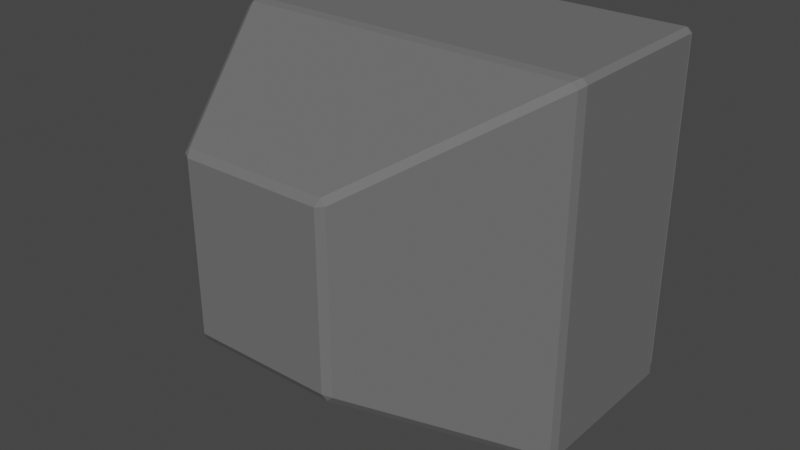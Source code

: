 # Source: CRT.blend  (saved by Blender 2.83.19; exported with 4.5.12 LTS)
import bpy
from mathutils import Matrix  # noqa: F401  (used for matrix-valued properties, if any)

bpy.ops.wm.read_factory_settings(use_empty=True)
scene = bpy.context.scene
scene.name = 'Scene'

# ---- collections
col_collection = bpy.data.collections.new('Collection'); scene.collection.children.link(col_collection)

# ---- materials (node trees are filled in below, after node groups)
mat_material = bpy.data.materials.new('Material')
mat_material.alpha_threshold = 0.0
mat_material.use_transparent_shadow = False
mat_material.line_color = (0.0, 0.0, 0.0, 1.0)
mat_glass = bpy.data.materials.new('Glass')
mat_glass.use_transparent_shadow = False
mat_glass.diffuse_color = (0.02365, 0.02365, 0.02365, 1.0)
mat_glass.roughness = 0.1303
mat_glass.specular_intensity = 0.4
mat_chassis = bpy.data.materials.new('Chassis')
mat_chassis.use_transparent_shadow = False
mat_chassis.diffuse_color = (0.1523, 0.1523, 0.1523, 1.0)
mat_chassis.roughness = 1.0

# ---- material node trees
mat_material.use_nodes = True; mat_material.node_tree.nodes.clear()
_N = mat_material.node_tree.nodes; _L = mat_material.node_tree.links
n0 = _N.new('ShaderNodeOutputMaterial'); n0.name = 'Material Output'; n0.location = (300, 300)
n1 = _N.new('ShaderNodeBsdfPrincipled'); n1.name = 'Principled BSDF'; n1.location = (10, 300)
n1.distribution = 'GGX'
n1.subsurface_method = 'BURLEY'
n1.inputs[2].default_value = 0.4
n1.inputs[3].default_value = 1.45
n1.inputs[27].default_value = (0.0, 0.0, 0.0, 1.0)
n1.inputs[28].default_value = 1.0
_L.new(n1.outputs[0], n0.inputs[0])
n0.is_active_output = True

# ---- world
world_world = bpy.data.worlds.new('World'); scene.world = world_world
world_world.use_nodes = True; world_world.node_tree.nodes.clear()
_N = world_world.node_tree.nodes; _L = world_world.node_tree.links
n0 = _N.new('ShaderNodeOutputWorld'); n0.name = 'World Output'; n0.location = (300, 300)
n1 = _N.new('ShaderNodeBackground'); n1.name = 'Background'; n1.location = (10, 300)
n1.inputs[0].default_value = (0.05088, 0.05088, 0.05088, 1.0)
_L.new(n1.outputs[0], n0.inputs[0])
n0.is_active_output = True
world_world.color = (0.05088, 0.05088, 0.05088)
world_world.use_sun_shadow = False
world_world.sun_shadow_jitter_overblur = 0.0

# ---- meshes
me_cube = bpy.data.meshes.new('Cube')
me_cube.from_pydata([(0.3214, -0.8784, -0.4243), (-0.3214, -0.8784, -0.4243), (0.8081, 0.906, 0.8081), (0.8181, 0.9292, 0.8181), (0.8287, 0.9305, 0.8287), (0.8384, 0.9324, 0.8384), (0.8081, 0.906, -0.5615), (-0.7652, -0.1297, -0.9196), (0.8181, 0.9291, -0.5729), (0.8286, 0.9304, -0.5877), (0.838, 0.9322, -0.6036), (-0.8081, 0.906, 0.8081), (-0.8384, 0.9324, 0.8384), (-0.8287, 0.9305, 0.8287), (-0.8181, 0.9292, 0.8181), (0.7652, -0.1297, -0.9196), (-0.8081, 0.906, -0.5615), (-0.838, 0.9322, -0.6036), (-0.8286, 0.9304, -0.5877), (-0.8181, 0.9291, -0.5729), (0.976, 0.9973, -0.984), (0.9851, 0.9937, -0.9229), (-0.976, 0.9973, -0.984), (-0.9851, 0.9937, -0.9229), (0.9851, 0.9937, 0.963), (0.963, 0.9937, 0.9851), (-0.9851, 0.9937, 0.963), (-0.963, 0.9937, 0.9851), (0.8605, 0.941, 0.8384), (0.8343, 0.9311, 0.8343), (0.8384, 0.941, 0.8605), (0.834, 0.9372, -0.6342), (0.8341, 0.931, -0.5954), (0.8599, 0.9408, -0.6148), (-0.8605, 0.941, 0.8384), (-0.8384, 0.941, 0.8605), (-0.8343, 0.9311, 0.8343), (-0.834, 0.9372, -0.6342), (-0.8599, 0.9408, -0.6148), (-0.8341, 0.931, -0.5954), (-0.2518, -0.7385, -0.3889), (0.2518, -0.7385, -0.3889), (0.5995, -0.1519, -0.7769), (-0.5995, -0.1519, -0.7769), (0.4261, -0.9784, 0.6053), (0.3956, -0.9763, 0.6353), (0.3842, -1.002, 0.5978), (-0.4261, -0.9784, 0.6053), (-0.3842, -1.002, 0.5978), (-0.3956, -0.9763, 0.6353), (-1.0, 0.01966, 0.9722), (-0.9859, -0.03202, 0.9618), (-0.9529, -0.03411, 0.9902), (-0.9722, 0.01966, 1.0), (0.9529, -0.03411, 0.9902), (0.9859, -0.03202, 0.9618), (1.0, 0.01966, 0.9722), (0.9722, 0.01966, 1.0), (0.9722, 0.956, -1.0), (0.9754, 0.9977, -0.9787), (1.0, 0.956, -0.9722), (-0.9722, 0.956, -1.0), (-1.0, 0.956, -0.9722), (-0.9754, 0.9977, -0.9787), (0.9722, 0.956, 1.0), (1.0, 0.956, 0.9722), (0.9757, 0.993, 0.9757), (-1.0, 0.956, 0.9722), (-0.9722, 0.956, 1.0), (-0.9757, 0.993, 0.9757), (-0.4262, -0.9762, -0.3277), (-0.3947, -0.9768, -0.3592), (-0.3842, -1.0, -0.3161), (0.4262, -0.9762, -0.3277), (0.3842, -1.0, -0.3161), (0.3947, -0.9768, -0.3592), (0.9553, -0.03128, -0.9847), (0.9722, 0.01966, -1.0), (1.0, 0.01966, -0.9722), (0.9858, -0.03201, -0.9522), (-1.0, 0.01966, -0.9722), (-0.9722, 0.01966, -1.0), (-0.9553, -0.03128, -0.9847), (-0.9858, -0.03201, -0.9522)], [], [(30, 35, 27, 25), (54, 52, 49, 45), (34, 38, 23, 26), (33, 28, 24, 21), (7, 15, 42, 43), (36, 29, 5, 12), (70, 47, 51, 83), (16, 11, 2, 6), (74, 46, 48, 72), (12, 17, 39, 36), (10, 17, 18, 9), (9, 18, 19, 8), (8, 19, 16, 6), (32, 39, 17, 10), (5, 10, 9, 4), (4, 9, 8, 3), (3, 8, 6, 2), (11, 16, 19, 14), (14, 19, 18, 13), (13, 18, 17, 12), (80, 50, 67, 62), (29, 32, 10, 5), (12, 5, 4, 13), (13, 4, 3, 14), (14, 3, 2, 11), (64, 68, 53, 57), (66, 59, 21, 24), (26, 23, 63, 69), (69, 66, 25, 27), (1, 0, 75, 71), (28, 29, 30), (31, 32, 33), (34, 35, 36), (37, 38, 39), (61, 58, 77, 81), (22, 63, 23), (24, 25, 66), (26, 69, 27), (31, 37, 39, 32), (28, 33, 32, 29), (38, 34, 36, 39), (35, 30, 29, 36), (20, 31, 33, 21), (30, 25, 24, 28), (34, 26, 27, 35), (23, 38, 37, 22), (37, 31, 20, 22), (59, 63, 22, 20), (60, 65, 56, 78), (20, 21, 59), (7, 1, 71, 82), (15, 7, 82, 76), (0, 15, 76, 75), (43, 42, 41, 40), (0, 1, 40, 41), (1, 7, 43, 40), (15, 0, 41, 42), (44, 45, 46), (47, 48, 49), (50, 51, 52, 53), (54, 55, 56, 57), (58, 59, 60), (61, 62, 63), (64, 65, 66), (67, 68, 69), (70, 71, 72), (73, 74, 75), (76, 77, 78, 79), (80, 81, 82, 83), (72, 48, 47, 70), (46, 74, 73, 44), (45, 49, 48, 46), (71, 75, 74, 72), (50, 80, 83, 51), (49, 52, 51, 47), (75, 76, 79, 73), (76, 82, 81, 77), (52, 54, 57, 53), (70, 83, 82, 71), (64, 57, 56, 65), (55, 79, 78, 56), (58, 61, 63, 59), (65, 60, 59, 66), (62, 67, 69, 63), (68, 64, 66, 69), (77, 58, 60, 78), (54, 45, 44, 55), (80, 62, 61, 81), (53, 68, 67, 50), (79, 55, 44, 73)])
me_cube.polygons.foreach_set('material_index', [2, 2, 2, 2, 2, 2, 2, 1, 2, 2, 2, 2, 2, 2, 2, 2, 2, 2, 2, 2, 2, 2, 2, 2, 2, 2, 2, 2, 2, 2, 2, 2, 2, 2, 2, 0, 0, 2, 2, 2, 2, 2, 2, 2, 2, 2, 2, 2, 2, 0, 2, 2, 2, 2, 2, 2, 2, 2, 2, 2, 2, 2, 2, 2, 2, 2, 2, 2, 2, 2, 2, 2, 2, 2, 2, 2, 2, 2, 2, 2, 2, 2, 2, 2, 2, 2, 2, 2, 2, 2])
_uv = me_cube.uv_layers.new(name='UVMap')
_uv.uv.foreach_set('vector', [0.6076, 0.4798, 0.6076, 0.2702, 0.6231, 0.2546, 0.6231, 0.4954, 0.6293, 0.6293, 0.8707, 0.6293, 0.8677, 0.7468, 0.6323, 0.7468, 0.6046, 0.2674, 0.3977, 0.2675, 0.3819, 0.2519, 0.6203, 0.2519, 0.3977, 0.4825, 0.6046, 0.4826, 0.6203, 0.4981, 0.3819, 0.4981, 0.1478, 0.6412, 0.3522, 0.6412, 0.3522, 0.6412, 0.1478, 0.6412, 0.6043, 0.2707, 0.6043, 0.4793, 0.6048, 0.4798, 0.6048, 0.2702, 0.3815, 0.002987, 0.6187, 0.002981, 0.621, 0.121, 0.3793, 0.121, 0.3995, 0.274, 0.6005, 0.274, 0.6005, 0.476, 0.3995, 0.476, 0.3822, 0.7584, 0.6178, 0.7584, 0.6178, 0.9916, 0.3822, 0.9916, 0.6048, 0.2702, 0.395, 0.2702, 0.3954, 0.2707, 0.6043, 0.2707, 0.395, 0.4798, 0.395, 0.2702, 0.3961, 0.2713, 0.3961, 0.4787, 0.3961, 0.4787, 0.3961, 0.2713, 0.3978, 0.2727, 0.3978, 0.4773, 0.3978, 0.4773, 0.3978, 0.2727, 0.3995, 0.274, 0.3995, 0.476, 0.3953, 0.4794, 0.3953, 0.2706, 0.395, 0.2702, 0.395, 0.4798, 0.6048, 0.4798, 0.395, 0.4798, 0.3961, 0.4787, 0.6037, 0.4788, 0.6037, 0.4788, 0.3961, 0.4787, 0.3978, 0.4773, 0.602, 0.4773, 0.602, 0.4773, 0.3978, 0.4773, 0.3995, 0.476, 0.6005, 0.476, 0.6005, 0.274, 0.3995, 0.274, 0.3978, 0.2727, 0.602, 0.2727, 0.602, 0.2727, 0.3978, 0.2727, 0.3961, 0.2713, 0.6037, 0.2712, 0.6037, 0.2712, 0.3961, 0.2713, 0.395, 0.2702, 0.6048, 0.2702, 0.3785, 0.1275, 0.6215, 0.1275, 0.6215, 0.2445, 0.3785, 0.2445, 0.6043, 0.4793, 0.3954, 0.4793, 0.395, 0.4798, 0.6048, 0.4798, 0.6048, 0.2702, 0.6048, 0.4798, 0.6037, 0.4788, 0.6037, 0.2712, 0.6037, 0.2712, 0.6037, 0.4788, 0.602, 0.4773, 0.602, 0.2727, 0.602, 0.2727, 0.602, 0.4773, 0.6005, 0.476, 0.6005, 0.274, 0.6285, 0.5055, 0.8715, 0.5055, 0.8715, 0.6225, 0.6285, 0.6225, 0.6219, 0.4965, 0.3734, 0.4959, 0.3819, 0.4981, 0.6203, 0.4981, 0.6203, 0.2519, 0.3819, 0.2519, 0.3734, 0.2541, 0.6219, 0.2535, 0.872, 0.4992, 0.628, 0.4992, 0.6296, 0.5, 0.8704, 0.5, 0.1617, 0.7348, 0.3383, 0.7348, 0.368, 0.7471, 0.132, 0.7471, 0.6046, 0.4826, 0.6043, 0.4793, 0.6076, 0.4798, 0.3936, 0.4792, 0.3954, 0.4793, 0.3977, 0.4825, 0.6046, 0.2674, 0.6076, 0.2702, 0.6043, 0.2707, 0.3936, 0.2708, 0.3977, 0.2675, 0.3953, 0.2706, 0.1285, 0.5055, 0.3715, 0.5055, 0.3715, 0.6225, 0.1285, 0.6225, 0.3758, 0.253, 0.3761, 0.2532, 0.3786, 0.2536, 0.6203, 0.4981, 0.6219, 0.4969, 0.6213, 0.4976, 0.6203, 0.2519, 0.6213, 0.2524, 0.6219, 0.2531, 0.3936, 0.4792, 0.3936, 0.2708, 0.3953, 0.2706, 0.3953, 0.4794, 0.6046, 0.4826, 0.3977, 0.4825, 0.3954, 0.4793, 0.6043, 0.4793, 0.3977, 0.2675, 0.6046, 0.2674, 0.6043, 0.2707, 0.3954, 0.2707, 0.6076, 0.2702, 0.6076, 0.4798, 0.6043, 0.4793, 0.6043, 0.2707, 0.3758, 0.497, 0.3936, 0.4792, 0.3977, 0.4825, 0.3819, 0.4981, 0.6076, 0.4798, 0.6231, 0.4954, 0.6203, 0.4981, 0.6046, 0.4826, 0.6046, 0.2674, 0.6203, 0.2519, 0.6231, 0.2546, 0.6076, 0.2702, 0.3819, 0.2519, 0.3977, 0.2675, 0.3936, 0.2708, 0.3758, 0.253, 0.3936, 0.2708, 0.3936, 0.4792, 0.3758, 0.497, 0.3758, 0.253, 0.3719, 0.4996, 0.1281, 0.4996, 0.128, 0.5, 0.372, 0.5, 0.3785, 0.5055, 0.6215, 0.5055, 0.6215, 0.6225, 0.3785, 0.6225, 0.3758, 0.497, 0.3786, 0.4964, 0.3761, 0.4968, 0.1478, 0.6412, 0.1617, 0.7348, 0.132, 0.7471, 0.1293, 0.6289, 0.3522, 0.6412, 0.1478, 0.6412, 0.1293, 0.6289, 0.3707, 0.6289, 0.3383, 0.7348, 0.3522, 0.6412, 0.3707, 0.6289, 0.368, 0.7471, 0.1478, 0.6412, 0.3522, 0.6412, 0.3383, 0.7348, 0.1617, 0.7348, 0.3383, 0.7348, 0.1617, 0.7348, 0.1617, 0.7348, 0.3383, 0.7348, 0.1617, 0.7348, 0.1478, 0.6412, 0.1478, 0.6412, 0.1617, 0.7348, 0.3522, 0.6412, 0.3383, 0.7348, 0.3383, 0.7348, 0.3522, 0.6412, 0.6187, 0.747, 0.625, 0.7483, 0.6178, 0.75, 0.6187, 0.002981, 0.6178, 0.0, 0.625, 0.001672, 0.6215, 0.1275, 0.6202, 0.124, 0.6238, 0.124, 0.625, 0.1275, 0.6293, 0.6293, 0.621, 0.629, 0.6215, 0.6225, 0.6285, 0.6225, 0.3715, 0.5055, 0.3719, 0.502, 0.375, 0.5055, 0.1285, 0.5055, 0.125, 0.5055, 0.1281, 0.502, 0.6285, 0.5055, 0.625, 0.5055, 0.628, 0.502, 0.6215, 0.2445, 0.625, 0.2445, 0.622, 0.248, 0.3815, 0.002987, 0.375, 0.001612, 0.3822, 0.0, 0.3815, 0.747, 0.3822, 0.75, 0.375, 0.7484, 0.3707, 0.6289, 0.3715, 0.6225, 0.3785, 0.6225, 0.3793, 0.629, 0.3785, 0.1275, 0.375, 0.1275, 0.3769, 0.124, 0.381, 0.124, 0.3822, 0.9916, 0.6178, 0.9916, 0.6198, 1.0, 0.3792, 1.0, 0.6178, 0.7584, 0.3822, 0.7584, 0.3815, 0.747, 0.6187, 0.747, 0.6323, 0.7468, 0.8677, 0.7468, 0.8666, 0.75, 0.6334, 0.75, 0.132, 0.7471, 0.368, 0.7471, 0.3666, 0.75, 0.1334, 0.75, 0.6215, 0.1275, 0.3785, 0.1275, 0.3793, 0.121, 0.621, 0.121, 0.8677, 0.7468, 0.8707, 0.6293, 0.875, 0.6299, 0.875, 0.7479, 0.368, 0.7471, 0.3707, 0.6289, 0.3793, 0.629, 0.3815, 0.747, 0.3707, 0.6289, 0.1293, 0.6289, 0.1285, 0.6225, 0.3715, 0.6225, 0.8707, 0.6293, 0.6293, 0.6293, 0.6285, 0.6225, 0.8715, 0.6225, 0.3815, 0.002987, 0.3793, 0.121, 0.375, 0.1198, 0.375, 0.001612, 0.6285, 0.5055, 0.6285, 0.6225, 0.6215, 0.6225, 0.6215, 0.5055, 0.621, 0.629, 0.3793, 0.629, 0.3785, 0.6225, 0.6215, 0.6225, 0.3715, 0.5055, 0.1285, 0.5055, 0.1281, 0.4996, 0.3719, 0.4996, 0.6215, 0.5055, 0.3785, 0.5055, 0.3734, 0.4959, 0.6219, 0.4965, 0.3785, 0.2445, 0.6215, 0.2445, 0.6219, 0.2535, 0.3734, 0.2541, 0.8715, 0.5055, 0.6285, 0.5055, 0.628, 0.4992, 0.872, 0.4992, 0.3715, 0.6225, 0.3715, 0.5055, 0.3785, 0.5055, 0.3785, 0.6225, 0.6293, 0.6293, 0.6323, 0.7468, 0.6187, 0.747, 0.621, 0.629, 0.3785, 0.1275, 0.3785, 0.2445, 0.375, 0.2445, 0.375, 0.1275, 0.8715, 0.6225, 0.8715, 0.5055, 0.875, 0.5055, 0.875, 0.6225, 0.3793, 0.629, 0.621, 0.629, 0.6187, 0.747, 0.3815, 0.747])
me_cube.materials.append(mat_material)
me_cube.materials.append(mat_glass)
me_cube.materials.append(mat_chassis)
me_cube.use_remesh_preserve_volume = False
me_cube.use_remesh_preserve_attributes = False
me_cube.use_mirror_vertex_groups = False
me_cube.update()
me_cylinder_001 = bpy.data.meshes.new('Cylinder.001')
me_cylinder_001.from_pydata([(0.0, 1.0, -1.0), (0.0, 1.0, 1.0), (0.1951, 0.9808, -1.0), (0.1951, 0.9808, 1.0), (0.3827, 0.9239, -1.0), (0.3827, 0.9239, 1.0), (0.5556, 0.8315, -1.0), (0.5556, 0.8315, 1.0), (0.7071, 0.7071, -1.0), (0.7071, 0.7071, 1.0), (0.8315, 0.5556, -1.0), (0.8315, 0.5556, 1.0), (0.9239, 0.3827, -1.0), (0.9239, 0.3827, 1.0), (0.9808, 0.1951, -1.0), (0.9808, 0.1951, 1.0), (1.0, 7.55e-08, -1.0), (1.0, 7.55e-08, 1.0), (0.9808, -0.1951, -1.0), (0.9808, -0.1951, 1.0), (0.9239, -0.3827, -1.0), (0.9239, -0.3827, 1.0), (0.8315, -0.5556, -1.0), (0.8315, -0.5556, 1.0), (0.7071, -0.7071, -1.0), (0.7071, -0.7071, 1.0), (0.5556, -0.8315, -1.0), (0.5556, -0.8315, 1.0), (0.3827, -0.9239, -1.0), (0.3827, -0.9239, 1.0), (0.1951, -0.9808, -1.0), (0.1951, -0.9808, 1.0), (-3.258e-07, -1.0, -1.0), (-3.258e-07, -1.0, 1.0), (-0.1951, -0.9808, -1.0), (-0.1951, -0.9808, 1.0), (-0.3827, -0.9239, -1.0), (-0.3827, -0.9239, 1.0), (-0.5556, -0.8315, -1.0), (-0.5556, -0.8315, 1.0), (-0.7071, -0.7071, -1.0), (-0.7071, -0.7071, 1.0), (-0.8315, -0.5556, -1.0), (-0.8315, -0.5556, 1.0), (-0.9239, -0.3827, -1.0), (-0.9239, -0.3827, 1.0), (-0.9808, -0.1951, -1.0), (-0.9808, -0.1951, 1.0), (-1.0, 9.656e-07, -1.0), (-1.0, 9.656e-07, 1.0), (-0.9808, 0.1951, -1.0), (-0.9808, 0.1951, 1.0), (-0.9239, 0.3827, -1.0), (-0.9239, 0.3827, 1.0), (-0.8315, 0.5556, -1.0), (-0.8315, 0.5556, 1.0), (-0.7071, 0.7071, -1.0), (-0.7071, 0.7071, 1.0), (-0.5556, 0.8315, -1.0), (-0.5556, 0.8315, 1.0), (-0.3827, 0.9239, -1.0), (-0.3827, 0.9239, 1.0), (-0.1951, 0.9808, -1.0), (-0.1951, 0.9808, 1.0)], [], [(0, 1, 3, 2), (2, 3, 5, 4), (4, 5, 7, 6), (6, 7, 9, 8), (8, 9, 11, 10), (10, 11, 13, 12), (12, 13, 15, 14), (14, 15, 17, 16), (16, 17, 19, 18), (18, 19, 21, 20), (20, 21, 23, 22), (22, 23, 25, 24), (24, 25, 27, 26), (26, 27, 29, 28), (28, 29, 31, 30), (30, 31, 33, 32), (32, 33, 35, 34), (34, 35, 37, 36), (36, 37, 39, 38), (38, 39, 41, 40), (40, 41, 43, 42), (42, 43, 45, 44), (44, 45, 47, 46), (46, 47, 49, 48), (48, 49, 51, 50), (50, 51, 53, 52), (52, 53, 55, 54), (54, 55, 57, 56), (56, 57, 59, 58), (58, 59, 61, 60), (3, 1, 63, 61, 59, 57, 55, 53, 51, 49, 47, 45, 43, 41, 39, 37, 35, 33, 31, 29, 27, 25, 23, 21, 19, 17, 15, 13, 11, 9, 7, 5), (60, 61, 63, 62), (62, 63, 1, 0), (0, 2, 4, 6, 8, 10, 12, 14, 16, 18, 20, 22, 24, 26, 28, 30, 32, 34, 36, 38, 40, 42, 44, 46, 48, 50, 52, 54, 56, 58, 60, 62)])
_uv = me_cylinder_001.uv_layers.new(name='UVMap')
_uv.uv.foreach_set('vector', [1.0, 0.5, 1.0, 1.0, 0.9688, 1.0, 0.9688, 0.5, 0.9688, 0.5, 0.9688, 1.0, 0.9375, 1.0, 0.9375, 0.5, 0.9375, 0.5, 0.9375, 1.0, 0.9062, 1.0, 0.9062, 0.5, 0.9062, 0.5, 0.9062, 1.0, 0.875, 1.0, 0.875, 0.5, 0.875, 0.5, 0.875, 1.0, 0.8438, 1.0, 0.8438, 0.5, 0.8438, 0.5, 0.8438, 1.0, 0.8125, 1.0, 0.8125, 0.5, 0.8125, 0.5, 0.8125, 1.0, 0.7812, 1.0, 0.7812, 0.5, 0.7812, 0.5, 0.7812, 1.0, 0.75, 1.0, 0.75, 0.5, 0.75, 0.5, 0.75, 1.0, 0.7188, 1.0, 0.7188, 0.5, 0.7188, 0.5, 0.7188, 1.0, 0.6875, 1.0, 0.6875, 0.5, 0.6875, 0.5, 0.6875, 1.0, 0.6562, 1.0, 0.6562, 0.5, 0.6562, 0.5, 0.6562, 1.0, 0.625, 1.0, 0.625, 0.5, 0.625, 0.5, 0.625, 1.0, 0.5938, 1.0, 0.5938, 0.5, 0.5938, 0.5, 0.5938, 1.0, 0.5625, 1.0, 0.5625, 0.5, 0.5625, 0.5, 0.5625, 1.0, 0.5312, 1.0, 0.5312, 0.5, 0.5312, 0.5, 0.5312, 1.0, 0.5, 1.0, 0.5, 0.5, 0.5, 0.5, 0.5, 1.0, 0.4688, 1.0, 0.4688, 0.5, 0.4688, 0.5, 0.4688, 1.0, 0.4375, 1.0, 0.4375, 0.5, 0.4375, 0.5, 0.4375, 1.0, 0.4062, 1.0, 0.4062, 0.5, 0.4062, 0.5, 0.4062, 1.0, 0.375, 1.0, 0.375, 0.5, 0.375, 0.5, 0.375, 1.0, 0.3438, 1.0, 0.3438, 0.5, 0.3438, 0.5, 0.3438, 1.0, 0.3125, 1.0, 0.3125, 0.5, 0.3125, 0.5, 0.3125, 1.0, 0.2812, 1.0, 0.2812, 0.5, 0.2812, 0.5, 0.2812, 1.0, 0.25, 1.0, 0.25, 0.5, 0.25, 0.5, 0.25, 1.0, 0.2188, 1.0, 0.2188, 0.5, 0.2188, 0.5, 0.2188, 1.0, 0.1875, 1.0, 0.1875, 0.5, 0.1875, 0.5, 0.1875, 1.0, 0.1562, 1.0, 0.1562, 0.5, 0.1562, 0.5, 0.1562, 1.0, 0.125, 1.0, 0.125, 0.5, 0.125, 0.5, 0.125, 1.0, 0.09375, 1.0, 0.09375, 0.5, 0.09375, 0.5, 0.09375, 1.0, 0.0625, 1.0, 0.0625, 0.5, 0.2968, 0.4854, 0.25, 0.49, 0.2032, 0.4854, 0.1582, 0.4717, 0.1167, 0.4496, 0.08029, 0.4197, 0.05045, 0.3833, 0.02827, 0.3418, 0.01461, 0.2968, 0.01, 0.25, 0.01461, 0.2032, 0.02827, 0.1582, 0.05045, 0.1167, 0.08029, 0.08029, 0.1167, 0.05045, 0.1582, 0.02827, 0.2032, 0.01461, 0.25, 0.01, 0.2968, 0.01461, 0.3418, 0.02827, 0.3833, 0.05045, 0.4197, 0.08029, 0.4496, 0.1167, 0.4717, 0.1582, 0.4854, 0.2032, 0.49, 0.25, 0.4854, 0.2968, 0.4717, 0.3418, 0.4496, 0.3833, 0.4197, 0.4197, 0.3833, 0.4496, 0.3418, 0.4717, 0.0625, 0.5, 0.0625, 1.0, 0.03125, 1.0, 0.03125, 0.5, 0.03125, 0.5, 0.03125, 1.0, 0.0, 1.0, 0.0, 0.5, 0.75, 0.49, 0.7968, 0.4854, 0.8418, 0.4717, 0.8833, 0.4496, 0.9197, 0.4197, 0.9496, 0.3833, 0.9717, 0.3418, 0.9854, 0.2968, 0.99, 0.25, 0.9854, 0.2032, 0.9717, 0.1582, 0.9496, 0.1167, 0.9197, 0.08029, 0.8833, 0.05045, 0.8418, 0.02827, 0.7968, 0.01461, 0.75, 0.01, 0.7032, 0.01461, 0.6582, 0.02827, 0.6167, 0.05045, 0.5803, 0.08029, 0.5504, 0.1167, 0.5283, 0.1582, 0.5146, 0.2032, 0.51, 0.25, 0.5146, 0.2968, 0.5283, 0.3418, 0.5504, 0.3833, 0.5803, 0.4197, 0.6167, 0.4496, 0.6582, 0.4717, 0.7032, 0.4854])
me_cylinder_001.use_remesh_fix_poles = True
me_cylinder_001.use_remesh_preserve_attributes = False
me_cylinder_001.use_mirror_vertex_groups = False
me_cylinder_001.update()
me_cylinder_002 = bpy.data.meshes.new('Cylinder.002')
me_cylinder_002.from_pydata([(0.0, 1.0, -1.0), (0.0, 1.0, 1.0), (0.1951, 0.9808, -1.0), (0.1951, 0.9808, 1.0), (0.3827, 0.9239, -1.0), (0.3827, 0.9239, 1.0), (0.5556, 0.8315, -1.0), (0.5556, 0.8315, 1.0), (0.7071, 0.7071, -1.0), (0.7071, 0.7071, 1.0), (0.8315, 0.5556, -1.0), (0.8315, 0.5556, 1.0), (0.9239, 0.3827, -1.0), (0.9239, 0.3827, 1.0), (0.9808, 0.1951, -1.0), (0.9808, 0.1951, 1.0), (1.0, 7.55e-08, -1.0), (1.0, 7.55e-08, 1.0), (0.9808, -0.1951, -1.0), (0.9808, -0.1951, 1.0), (0.9239, -0.3827, -1.0), (0.9239, -0.3827, 1.0), (0.8315, -0.5556, -1.0), (0.8315, -0.5556, 1.0), (0.7071, -0.7071, -1.0), (0.7071, -0.7071, 1.0), (0.5556, -0.8315, -1.0), (0.5556, -0.8315, 1.0), (0.3827, -0.9239, -1.0), (0.3827, -0.9239, 1.0), (0.1951, -0.9808, -1.0), (0.1951, -0.9808, 1.0), (-3.258e-07, -1.0, -1.0), (-3.258e-07, -1.0, 1.0), (-0.1951, -0.9808, -1.0), (-0.1951, -0.9808, 1.0), (-0.3827, -0.9239, -1.0), (-0.3827, -0.9239, 1.0), (-0.5556, -0.8315, -1.0), (-0.5556, -0.8315, 1.0), (-0.7071, -0.7071, -1.0), (-0.7071, -0.7071, 1.0), (-0.8315, -0.5556, -1.0), (-0.8315, -0.5556, 1.0), (-0.9239, -0.3827, -1.0), (-0.9239, -0.3827, 1.0), (-0.9808, -0.1951, -1.0), (-0.9808, -0.1951, 1.0), (-1.0, 9.656e-07, -1.0), (-1.0, 9.656e-07, 1.0), (-0.9808, 0.1951, -1.0), (-0.9808, 0.1951, 1.0), (-0.9239, 0.3827, -1.0), (-0.9239, 0.3827, 1.0), (-0.8315, 0.5556, -1.0), (-0.8315, 0.5556, 1.0), (-0.7071, 0.7071, -1.0), (-0.7071, 0.7071, 1.0), (-0.5556, 0.8315, -1.0), (-0.5556, 0.8315, 1.0), (-0.3827, 0.9239, -1.0), (-0.3827, 0.9239, 1.0), (-0.1951, 0.9808, -1.0), (-0.1951, 0.9808, 1.0)], [], [(0, 1, 3, 2), (2, 3, 5, 4), (4, 5, 7, 6), (6, 7, 9, 8), (8, 9, 11, 10), (10, 11, 13, 12), (12, 13, 15, 14), (14, 15, 17, 16), (16, 17, 19, 18), (18, 19, 21, 20), (20, 21, 23, 22), (22, 23, 25, 24), (24, 25, 27, 26), (26, 27, 29, 28), (28, 29, 31, 30), (30, 31, 33, 32), (32, 33, 35, 34), (34, 35, 37, 36), (36, 37, 39, 38), (38, 39, 41, 40), (40, 41, 43, 42), (42, 43, 45, 44), (44, 45, 47, 46), (46, 47, 49, 48), (48, 49, 51, 50), (50, 51, 53, 52), (52, 53, 55, 54), (54, 55, 57, 56), (56, 57, 59, 58), (58, 59, 61, 60), (3, 1, 63, 61, 59, 57, 55, 53, 51, 49, 47, 45, 43, 41, 39, 37, 35, 33, 31, 29, 27, 25, 23, 21, 19, 17, 15, 13, 11, 9, 7, 5), (60, 61, 63, 62), (62, 63, 1, 0), (0, 2, 4, 6, 8, 10, 12, 14, 16, 18, 20, 22, 24, 26, 28, 30, 32, 34, 36, 38, 40, 42, 44, 46, 48, 50, 52, 54, 56, 58, 60, 62)])
_uv = me_cylinder_002.uv_layers.new(name='UVMap')
_uv.uv.foreach_set('vector', [1.0, 0.5, 1.0, 1.0, 0.9688, 1.0, 0.9688, 0.5, 0.9688, 0.5, 0.9688, 1.0, 0.9375, 1.0, 0.9375, 0.5, 0.9375, 0.5, 0.9375, 1.0, 0.9062, 1.0, 0.9062, 0.5, 0.9062, 0.5, 0.9062, 1.0, 0.875, 1.0, 0.875, 0.5, 0.875, 0.5, 0.875, 1.0, 0.8438, 1.0, 0.8438, 0.5, 0.8438, 0.5, 0.8438, 1.0, 0.8125, 1.0, 0.8125, 0.5, 0.8125, 0.5, 0.8125, 1.0, 0.7812, 1.0, 0.7812, 0.5, 0.7812, 0.5, 0.7812, 1.0, 0.75, 1.0, 0.75, 0.5, 0.75, 0.5, 0.75, 1.0, 0.7188, 1.0, 0.7188, 0.5, 0.7188, 0.5, 0.7188, 1.0, 0.6875, 1.0, 0.6875, 0.5, 0.6875, 0.5, 0.6875, 1.0, 0.6562, 1.0, 0.6562, 0.5, 0.6562, 0.5, 0.6562, 1.0, 0.625, 1.0, 0.625, 0.5, 0.625, 0.5, 0.625, 1.0, 0.5938, 1.0, 0.5938, 0.5, 0.5938, 0.5, 0.5938, 1.0, 0.5625, 1.0, 0.5625, 0.5, 0.5625, 0.5, 0.5625, 1.0, 0.5312, 1.0, 0.5312, 0.5, 0.5312, 0.5, 0.5312, 1.0, 0.5, 1.0, 0.5, 0.5, 0.5, 0.5, 0.5, 1.0, 0.4688, 1.0, 0.4688, 0.5, 0.4688, 0.5, 0.4688, 1.0, 0.4375, 1.0, 0.4375, 0.5, 0.4375, 0.5, 0.4375, 1.0, 0.4062, 1.0, 0.4062, 0.5, 0.4062, 0.5, 0.4062, 1.0, 0.375, 1.0, 0.375, 0.5, 0.375, 0.5, 0.375, 1.0, 0.3438, 1.0, 0.3438, 0.5, 0.3438, 0.5, 0.3438, 1.0, 0.3125, 1.0, 0.3125, 0.5, 0.3125, 0.5, 0.3125, 1.0, 0.2812, 1.0, 0.2812, 0.5, 0.2812, 0.5, 0.2812, 1.0, 0.25, 1.0, 0.25, 0.5, 0.25, 0.5, 0.25, 1.0, 0.2188, 1.0, 0.2188, 0.5, 0.2188, 0.5, 0.2188, 1.0, 0.1875, 1.0, 0.1875, 0.5, 0.1875, 0.5, 0.1875, 1.0, 0.1562, 1.0, 0.1562, 0.5, 0.1562, 0.5, 0.1562, 1.0, 0.125, 1.0, 0.125, 0.5, 0.125, 0.5, 0.125, 1.0, 0.09375, 1.0, 0.09375, 0.5, 0.09375, 0.5, 0.09375, 1.0, 0.0625, 1.0, 0.0625, 0.5, 0.2968, 0.4854, 0.25, 0.49, 0.2032, 0.4854, 0.1582, 0.4717, 0.1167, 0.4496, 0.08029, 0.4197, 0.05045, 0.3833, 0.02827, 0.3418, 0.01461, 0.2968, 0.01, 0.25, 0.01461, 0.2032, 0.02827, 0.1582, 0.05045, 0.1167, 0.08029, 0.08029, 0.1167, 0.05045, 0.1582, 0.02827, 0.2032, 0.01461, 0.25, 0.01, 0.2968, 0.01461, 0.3418, 0.02827, 0.3833, 0.05045, 0.4197, 0.08029, 0.4496, 0.1167, 0.4717, 0.1582, 0.4854, 0.2032, 0.49, 0.25, 0.4854, 0.2968, 0.4717, 0.3418, 0.4496, 0.3833, 0.4197, 0.4197, 0.3833, 0.4496, 0.3418, 0.4717, 0.0625, 0.5, 0.0625, 1.0, 0.03125, 1.0, 0.03125, 0.5, 0.03125, 0.5, 0.03125, 1.0, 0.0, 1.0, 0.0, 0.5, 0.75, 0.49, 0.7968, 0.4854, 0.8418, 0.4717, 0.8833, 0.4496, 0.9197, 0.4197, 0.9496, 0.3833, 0.9717, 0.3418, 0.9854, 0.2968, 0.99, 0.25, 0.9854, 0.2032, 0.9717, 0.1582, 0.9496, 0.1167, 0.9197, 0.08029, 0.8833, 0.05045, 0.8418, 0.02827, 0.7968, 0.01461, 0.75, 0.01, 0.7032, 0.01461, 0.6582, 0.02827, 0.6167, 0.05045, 0.5803, 0.08029, 0.5504, 0.1167, 0.5283, 0.1582, 0.5146, 0.2032, 0.51, 0.25, 0.5146, 0.2968, 0.5283, 0.3418, 0.5504, 0.3833, 0.5803, 0.4197, 0.6167, 0.4496, 0.6582, 0.4717, 0.7032, 0.4854])
me_cylinder_002.use_remesh_fix_poles = True
me_cylinder_002.use_remesh_preserve_attributes = False
me_cylinder_002.use_mirror_vertex_groups = False
me_cylinder_002.update()
me_cylinder_003 = bpy.data.meshes.new('Cylinder.003')
me_cylinder_003.from_pydata([(0.0, 1.0, -1.0), (0.0, 1.0, 1.0), (0.1951, 0.9808, -1.0), (0.1951, 0.9808, 1.0), (0.3827, 0.9239, -1.0), (0.3827, 0.9239, 1.0), (0.5556, 0.8315, -1.0), (0.5556, 0.8315, 1.0), (0.7071, 0.7071, -1.0), (0.7071, 0.7071, 1.0), (0.8315, 0.5556, -1.0), (0.8315, 0.5556, 1.0), (0.9239, 0.3827, -1.0), (0.9239, 0.3827, 1.0), (0.9808, 0.1951, -1.0), (0.9808, 0.1951, 1.0), (1.0, 7.55e-08, -1.0), (1.0, 7.55e-08, 1.0), (0.9808, -0.1951, -1.0), (0.9808, -0.1951, 1.0), (0.9239, -0.3827, -1.0), (0.9239, -0.3827, 1.0), (0.8315, -0.5556, -1.0), (0.8315, -0.5556, 1.0), (0.7071, -0.7071, -1.0), (0.7071, -0.7071, 1.0), (0.5556, -0.8315, -1.0), (0.5556, -0.8315, 1.0), (0.3827, -0.9239, -1.0), (0.3827, -0.9239, 1.0), (0.1951, -0.9808, -1.0), (0.1951, -0.9808, 1.0), (-3.258e-07, -1.0, -1.0), (-3.258e-07, -1.0, 1.0), (-0.1951, -0.9808, -1.0), (-0.1951, -0.9808, 1.0), (-0.3827, -0.9239, -1.0), (-0.3827, -0.9239, 1.0), (-0.5556, -0.8315, -1.0), (-0.5556, -0.8315, 1.0), (-0.7071, -0.7071, -1.0), (-0.7071, -0.7071, 1.0), (-0.8315, -0.5556, -1.0), (-0.8315, -0.5556, 1.0), (-0.9239, -0.3827, -1.0), (-0.9239, -0.3827, 1.0), (-0.9808, -0.1951, -1.0), (-0.9808, -0.1951, 1.0), (-1.0, 9.656e-07, -1.0), (-1.0, 9.656e-07, 1.0), (-0.9808, 0.1951, -1.0), (-0.9808, 0.1951, 1.0), (-0.9239, 0.3827, -1.0), (-0.9239, 0.3827, 1.0), (-0.8315, 0.5556, -1.0), (-0.8315, 0.5556, 1.0), (-0.7071, 0.7071, -1.0), (-0.7071, 0.7071, 1.0), (-0.5556, 0.8315, -1.0), (-0.5556, 0.8315, 1.0), (-0.3827, 0.9239, -1.0), (-0.3827, 0.9239, 1.0), (-0.1951, 0.9808, -1.0), (-0.1951, 0.9808, 1.0)], [], [(0, 1, 3, 2), (2, 3, 5, 4), (4, 5, 7, 6), (6, 7, 9, 8), (8, 9, 11, 10), (10, 11, 13, 12), (12, 13, 15, 14), (14, 15, 17, 16), (16, 17, 19, 18), (18, 19, 21, 20), (20, 21, 23, 22), (22, 23, 25, 24), (24, 25, 27, 26), (26, 27, 29, 28), (28, 29, 31, 30), (30, 31, 33, 32), (32, 33, 35, 34), (34, 35, 37, 36), (36, 37, 39, 38), (38, 39, 41, 40), (40, 41, 43, 42), (42, 43, 45, 44), (44, 45, 47, 46), (46, 47, 49, 48), (48, 49, 51, 50), (50, 51, 53, 52), (52, 53, 55, 54), (54, 55, 57, 56), (56, 57, 59, 58), (58, 59, 61, 60), (3, 1, 63, 61, 59, 57, 55, 53, 51, 49, 47, 45, 43, 41, 39, 37, 35, 33, 31, 29, 27, 25, 23, 21, 19, 17, 15, 13, 11, 9, 7, 5), (60, 61, 63, 62), (62, 63, 1, 0), (0, 2, 4, 6, 8, 10, 12, 14, 16, 18, 20, 22, 24, 26, 28, 30, 32, 34, 36, 38, 40, 42, 44, 46, 48, 50, 52, 54, 56, 58, 60, 62)])
_uv = me_cylinder_003.uv_layers.new(name='UVMap')
_uv.uv.foreach_set('vector', [1.0, 0.5, 1.0, 1.0, 0.9688, 1.0, 0.9688, 0.5, 0.9688, 0.5, 0.9688, 1.0, 0.9375, 1.0, 0.9375, 0.5, 0.9375, 0.5, 0.9375, 1.0, 0.9062, 1.0, 0.9062, 0.5, 0.9062, 0.5, 0.9062, 1.0, 0.875, 1.0, 0.875, 0.5, 0.875, 0.5, 0.875, 1.0, 0.8438, 1.0, 0.8438, 0.5, 0.8438, 0.5, 0.8438, 1.0, 0.8125, 1.0, 0.8125, 0.5, 0.8125, 0.5, 0.8125, 1.0, 0.7812, 1.0, 0.7812, 0.5, 0.7812, 0.5, 0.7812, 1.0, 0.75, 1.0, 0.75, 0.5, 0.75, 0.5, 0.75, 1.0, 0.7188, 1.0, 0.7188, 0.5, 0.7188, 0.5, 0.7188, 1.0, 0.6875, 1.0, 0.6875, 0.5, 0.6875, 0.5, 0.6875, 1.0, 0.6562, 1.0, 0.6562, 0.5, 0.6562, 0.5, 0.6562, 1.0, 0.625, 1.0, 0.625, 0.5, 0.625, 0.5, 0.625, 1.0, 0.5938, 1.0, 0.5938, 0.5, 0.5938, 0.5, 0.5938, 1.0, 0.5625, 1.0, 0.5625, 0.5, 0.5625, 0.5, 0.5625, 1.0, 0.5312, 1.0, 0.5312, 0.5, 0.5312, 0.5, 0.5312, 1.0, 0.5, 1.0, 0.5, 0.5, 0.5, 0.5, 0.5, 1.0, 0.4688, 1.0, 0.4688, 0.5, 0.4688, 0.5, 0.4688, 1.0, 0.4375, 1.0, 0.4375, 0.5, 0.4375, 0.5, 0.4375, 1.0, 0.4062, 1.0, 0.4062, 0.5, 0.4062, 0.5, 0.4062, 1.0, 0.375, 1.0, 0.375, 0.5, 0.375, 0.5, 0.375, 1.0, 0.3438, 1.0, 0.3438, 0.5, 0.3438, 0.5, 0.3438, 1.0, 0.3125, 1.0, 0.3125, 0.5, 0.3125, 0.5, 0.3125, 1.0, 0.2812, 1.0, 0.2812, 0.5, 0.2812, 0.5, 0.2812, 1.0, 0.25, 1.0, 0.25, 0.5, 0.25, 0.5, 0.25, 1.0, 0.2188, 1.0, 0.2188, 0.5, 0.2188, 0.5, 0.2188, 1.0, 0.1875, 1.0, 0.1875, 0.5, 0.1875, 0.5, 0.1875, 1.0, 0.1562, 1.0, 0.1562, 0.5, 0.1562, 0.5, 0.1562, 1.0, 0.125, 1.0, 0.125, 0.5, 0.125, 0.5, 0.125, 1.0, 0.09375, 1.0, 0.09375, 0.5, 0.09375, 0.5, 0.09375, 1.0, 0.0625, 1.0, 0.0625, 0.5, 0.2968, 0.4854, 0.25, 0.49, 0.2032, 0.4854, 0.1582, 0.4717, 0.1167, 0.4496, 0.08029, 0.4197, 0.05045, 0.3833, 0.02827, 0.3418, 0.01461, 0.2968, 0.01, 0.25, 0.01461, 0.2032, 0.02827, 0.1582, 0.05045, 0.1167, 0.08029, 0.08029, 0.1167, 0.05045, 0.1582, 0.02827, 0.2032, 0.01461, 0.25, 0.01, 0.2968, 0.01461, 0.3418, 0.02827, 0.3833, 0.05045, 0.4197, 0.08029, 0.4496, 0.1167, 0.4717, 0.1582, 0.4854, 0.2032, 0.49, 0.25, 0.4854, 0.2968, 0.4717, 0.3418, 0.4496, 0.3833, 0.4197, 0.4197, 0.3833, 0.4496, 0.3418, 0.4717, 0.0625, 0.5, 0.0625, 1.0, 0.03125, 1.0, 0.03125, 0.5, 0.03125, 0.5, 0.03125, 1.0, 0.0, 1.0, 0.0, 0.5, 0.75, 0.49, 0.7968, 0.4854, 0.8418, 0.4717, 0.8833, 0.4496, 0.9197, 0.4197, 0.9496, 0.3833, 0.9717, 0.3418, 0.9854, 0.2968, 0.99, 0.25, 0.9854, 0.2032, 0.9717, 0.1582, 0.9496, 0.1167, 0.9197, 0.08029, 0.8833, 0.05045, 0.8418, 0.02827, 0.7968, 0.01461, 0.75, 0.01, 0.7032, 0.01461, 0.6582, 0.02827, 0.6167, 0.05045, 0.5803, 0.08029, 0.5504, 0.1167, 0.5283, 0.1582, 0.5146, 0.2032, 0.51, 0.25, 0.5146, 0.2968, 0.5283, 0.3418, 0.5504, 0.3833, 0.5803, 0.4197, 0.6167, 0.4496, 0.6582, 0.4717, 0.7032, 0.4854])
me_cylinder_003.use_remesh_fix_poles = True
me_cylinder_003.use_remesh_preserve_attributes = False
me_cylinder_003.use_mirror_vertex_groups = False
me_cylinder_003.update()
me_cylinder_004 = bpy.data.meshes.new('Cylinder.004')
me_cylinder_004.from_pydata([(0.0, 1.0, -1.0), (0.0, 1.0, 1.0), (0.1951, 0.9808, -1.0), (0.1951, 0.9808, 1.0), (0.3827, 0.9239, -1.0), (0.3827, 0.9239, 1.0), (0.5556, 0.8315, -1.0), (0.5556, 0.8315, 1.0), (0.7071, 0.7071, -1.0), (0.7071, 0.7071, 1.0), (0.8315, 0.5556, -1.0), (0.8315, 0.5556, 1.0), (0.9239, 0.3827, -1.0), (0.9239, 0.3827, 1.0), (0.9808, 0.1951, -1.0), (0.9808, 0.1951, 1.0), (1.0, 7.55e-08, -1.0), (1.0, 7.55e-08, 1.0), (0.9808, -0.1951, -1.0), (0.9808, -0.1951, 1.0), (0.9239, -0.3827, -1.0), (0.9239, -0.3827, 1.0), (0.8315, -0.5556, -1.0), (0.8315, -0.5556, 1.0), (0.7071, -0.7071, -1.0), (0.7071, -0.7071, 1.0), (0.5556, -0.8315, -1.0), (0.5556, -0.8315, 1.0), (0.3827, -0.9239, -1.0), (0.3827, -0.9239, 1.0), (0.1951, -0.9808, -1.0), (0.1951, -0.9808, 1.0), (-3.258e-07, -1.0, -1.0), (-3.258e-07, -1.0, 1.0), (-0.1951, -0.9808, -1.0), (-0.1951, -0.9808, 1.0), (-0.3827, -0.9239, -1.0), (-0.3827, -0.9239, 1.0), (-0.5556, -0.8315, -1.0), (-0.5556, -0.8315, 1.0), (-0.7071, -0.7071, -1.0), (-0.7071, -0.7071, 1.0), (-0.8315, -0.5556, -1.0), (-0.8315, -0.5556, 1.0), (-0.9239, -0.3827, -1.0), (-0.9239, -0.3827, 1.0), (-0.9808, -0.1951, -1.0), (-0.9808, -0.1951, 1.0), (-1.0, 9.656e-07, -1.0), (-1.0, 9.656e-07, 1.0), (-0.9808, 0.1951, -1.0), (-0.9808, 0.1951, 1.0), (-0.9239, 0.3827, -1.0), (-0.9239, 0.3827, 1.0), (-0.8315, 0.5556, -1.0), (-0.8315, 0.5556, 1.0), (-0.7071, 0.7071, -1.0), (-0.7071, 0.7071, 1.0), (-0.5556, 0.8315, -1.0), (-0.5556, 0.8315, 1.0), (-0.3827, 0.9239, -1.0), (-0.3827, 0.9239, 1.0), (-0.1951, 0.9808, -1.0), (-0.1951, 0.9808, 1.0)], [], [(0, 1, 3, 2), (2, 3, 5, 4), (4, 5, 7, 6), (6, 7, 9, 8), (8, 9, 11, 10), (10, 11, 13, 12), (12, 13, 15, 14), (14, 15, 17, 16), (16, 17, 19, 18), (18, 19, 21, 20), (20, 21, 23, 22), (22, 23, 25, 24), (24, 25, 27, 26), (26, 27, 29, 28), (28, 29, 31, 30), (30, 31, 33, 32), (32, 33, 35, 34), (34, 35, 37, 36), (36, 37, 39, 38), (38, 39, 41, 40), (40, 41, 43, 42), (42, 43, 45, 44), (44, 45, 47, 46), (46, 47, 49, 48), (48, 49, 51, 50), (50, 51, 53, 52), (52, 53, 55, 54), (54, 55, 57, 56), (56, 57, 59, 58), (58, 59, 61, 60), (3, 1, 63, 61, 59, 57, 55, 53, 51, 49, 47, 45, 43, 41, 39, 37, 35, 33, 31, 29, 27, 25, 23, 21, 19, 17, 15, 13, 11, 9, 7, 5), (60, 61, 63, 62), (62, 63, 1, 0), (0, 2, 4, 6, 8, 10, 12, 14, 16, 18, 20, 22, 24, 26, 28, 30, 32, 34, 36, 38, 40, 42, 44, 46, 48, 50, 52, 54, 56, 58, 60, 62)])
_uv = me_cylinder_004.uv_layers.new(name='UVMap')
_uv.uv.foreach_set('vector', [1.0, 0.5, 1.0, 1.0, 0.9688, 1.0, 0.9688, 0.5, 0.9688, 0.5, 0.9688, 1.0, 0.9375, 1.0, 0.9375, 0.5, 0.9375, 0.5, 0.9375, 1.0, 0.9062, 1.0, 0.9062, 0.5, 0.9062, 0.5, 0.9062, 1.0, 0.875, 1.0, 0.875, 0.5, 0.875, 0.5, 0.875, 1.0, 0.8438, 1.0, 0.8438, 0.5, 0.8438, 0.5, 0.8438, 1.0, 0.8125, 1.0, 0.8125, 0.5, 0.8125, 0.5, 0.8125, 1.0, 0.7812, 1.0, 0.7812, 0.5, 0.7812, 0.5, 0.7812, 1.0, 0.75, 1.0, 0.75, 0.5, 0.75, 0.5, 0.75, 1.0, 0.7188, 1.0, 0.7188, 0.5, 0.7188, 0.5, 0.7188, 1.0, 0.6875, 1.0, 0.6875, 0.5, 0.6875, 0.5, 0.6875, 1.0, 0.6562, 1.0, 0.6562, 0.5, 0.6562, 0.5, 0.6562, 1.0, 0.625, 1.0, 0.625, 0.5, 0.625, 0.5, 0.625, 1.0, 0.5938, 1.0, 0.5938, 0.5, 0.5938, 0.5, 0.5938, 1.0, 0.5625, 1.0, 0.5625, 0.5, 0.5625, 0.5, 0.5625, 1.0, 0.5312, 1.0, 0.5312, 0.5, 0.5312, 0.5, 0.5312, 1.0, 0.5, 1.0, 0.5, 0.5, 0.5, 0.5, 0.5, 1.0, 0.4688, 1.0, 0.4688, 0.5, 0.4688, 0.5, 0.4688, 1.0, 0.4375, 1.0, 0.4375, 0.5, 0.4375, 0.5, 0.4375, 1.0, 0.4062, 1.0, 0.4062, 0.5, 0.4062, 0.5, 0.4062, 1.0, 0.375, 1.0, 0.375, 0.5, 0.375, 0.5, 0.375, 1.0, 0.3438, 1.0, 0.3438, 0.5, 0.3438, 0.5, 0.3438, 1.0, 0.3125, 1.0, 0.3125, 0.5, 0.3125, 0.5, 0.3125, 1.0, 0.2812, 1.0, 0.2812, 0.5, 0.2812, 0.5, 0.2812, 1.0, 0.25, 1.0, 0.25, 0.5, 0.25, 0.5, 0.25, 1.0, 0.2188, 1.0, 0.2188, 0.5, 0.2188, 0.5, 0.2188, 1.0, 0.1875, 1.0, 0.1875, 0.5, 0.1875, 0.5, 0.1875, 1.0, 0.1562, 1.0, 0.1562, 0.5, 0.1562, 0.5, 0.1562, 1.0, 0.125, 1.0, 0.125, 0.5, 0.125, 0.5, 0.125, 1.0, 0.09375, 1.0, 0.09375, 0.5, 0.09375, 0.5, 0.09375, 1.0, 0.0625, 1.0, 0.0625, 0.5, 0.2968, 0.4854, 0.25, 0.49, 0.2032, 0.4854, 0.1582, 0.4717, 0.1167, 0.4496, 0.08029, 0.4197, 0.05045, 0.3833, 0.02827, 0.3418, 0.01461, 0.2968, 0.01, 0.25, 0.01461, 0.2032, 0.02827, 0.1582, 0.05045, 0.1167, 0.08029, 0.08029, 0.1167, 0.05045, 0.1582, 0.02827, 0.2032, 0.01461, 0.25, 0.01, 0.2968, 0.01461, 0.3418, 0.02827, 0.3833, 0.05045, 0.4197, 0.08029, 0.4496, 0.1167, 0.4717, 0.1582, 0.4854, 0.2032, 0.49, 0.25, 0.4854, 0.2968, 0.4717, 0.3418, 0.4496, 0.3833, 0.4197, 0.4197, 0.3833, 0.4496, 0.3418, 0.4717, 0.0625, 0.5, 0.0625, 1.0, 0.03125, 1.0, 0.03125, 0.5, 0.03125, 0.5, 0.03125, 1.0, 0.0, 1.0, 0.0, 0.5, 0.75, 0.49, 0.7968, 0.4854, 0.8418, 0.4717, 0.8833, 0.4496, 0.9197, 0.4197, 0.9496, 0.3833, 0.9717, 0.3418, 0.9854, 0.2968, 0.99, 0.25, 0.9854, 0.2032, 0.9717, 0.1582, 0.9496, 0.1167, 0.9197, 0.08029, 0.8833, 0.05045, 0.8418, 0.02827, 0.7968, 0.01461, 0.75, 0.01, 0.7032, 0.01461, 0.6582, 0.02827, 0.6167, 0.05045, 0.5803, 0.08029, 0.5504, 0.1167, 0.5283, 0.1582, 0.5146, 0.2032, 0.51, 0.25, 0.5146, 0.2968, 0.5283, 0.3418, 0.5504, 0.3833, 0.5803, 0.4197, 0.6167, 0.4496, 0.6582, 0.4717, 0.7032, 0.4854])
me_cylinder_004.use_remesh_fix_poles = True
me_cylinder_004.use_remesh_preserve_attributes = False
me_cylinder_004.use_mirror_vertex_groups = False
me_cylinder_004.update()
me_cube_001 = bpy.data.meshes.new('Cube.001')
me_cube_001.from_pydata([(-1.0, -1.0, -1.0), (-1.0, -1.0, 1.0), (-1.0, 1.0, -1.0), (-1.0, 1.0, 1.0), (1.0, -1.0, -1.0), (1.0, -1.0, 1.0), (1.0, 1.0, -1.0), (1.0, 1.0, 1.0)], [], [(0, 1, 3, 2), (2, 3, 7, 6), (6, 7, 5, 4), (4, 5, 1, 0), (2, 6, 4, 0), (7, 3, 1, 5)])
_uv = me_cube_001.uv_layers.new(name='UVMap')
_uv.uv.foreach_set('vector', [0.375, 0.0, 0.625, 0.0, 0.625, 0.25, 0.375, 0.25, 0.375, 0.25, 0.625, 0.25, 0.625, 0.5, 0.375, 0.5, 0.375, 0.5, 0.625, 0.5, 0.625, 0.75, 0.375, 0.75, 0.375, 0.75, 0.625, 0.75, 0.625, 1.0, 0.375, 1.0, 0.125, 0.5, 0.375, 0.5, 0.375, 0.75, 0.125, 0.75, 0.625, 0.5, 0.875, 0.5, 0.875, 0.75, 0.625, 0.75])
me_cube_001.use_remesh_fix_poles = True
me_cube_001.use_remesh_preserve_attributes = False
me_cube_001.use_mirror_vertex_groups = False
me_cube_001.update()

# ---- objects
ob_tv = bpy.data.objects.new('TV', me_cube)
ob_vol_down = bpy.data.objects.new('VOL DOWN', me_cylinder_001)
ob_vol_up = bpy.data.objects.new('VOL UP', me_cylinder_002)
ob_ch_down = bpy.data.objects.new('CH DOWN', me_cylinder_003)
ob_ch_up = bpy.data.objects.new('CH UP', me_cylinder_004)
ob_cube = bpy.data.objects.new('Cube', me_cube_001)

# ---- transforms, parenting, visibility, modifiers, constraints
ob_tv.location = (0.0, 0.0, 0.0)
ob_tv.scale = (1.795, 1.795, 1.795)
ob_tv.lock_rotations_4d = False
ob_tv.empty_display_type = 'ARROWS'
ob_tv.lineart.crease_threshold = 0.0
ob_vol_down.location = (-1.42, 1.696, -1.409)
ob_vol_down.rotation_euler = (1.571, -0.0, 0.0)
ob_vol_down.scale = (0.06793, 0.06793, 0.06793)
ob_vol_down.lineart.crease_threshold = 0.0
ob_vol_up.location = (-1.13, 1.696, -1.409)
ob_vol_up.rotation_euler = (1.571, -0.0, 0.0)
ob_vol_up.scale = (0.06793, 0.06793, 0.06793)
ob_vol_up.lineart.crease_threshold = 0.0
ob_ch_down.location = (-0.8345, 1.696, -1.409)
ob_ch_down.rotation_euler = (1.571, -0.0, 0.0)
ob_ch_down.scale = (0.06793, 0.06793, 0.06793)
ob_ch_down.lineart.crease_threshold = 0.0
ob_ch_up.location = (-0.544, 1.696, -1.409)
ob_ch_up.rotation_euler = (1.571, -0.0, 0.0)
ob_ch_up.scale = (0.06793, 0.06793, 0.06793)
ob_ch_up.lineart.crease_threshold = 0.0
ob_cube.location = (1.31, 1.672, -1.424)
ob_cube.scale = (-0.1046, -0.1046, -0.1046)
ob_cube.lineart.crease_threshold = 0.0

# ---- collection membership
col_collection.objects.link(ob_tv)
col_collection.objects.link(ob_vol_down)
col_collection.objects.link(ob_vol_up)
col_collection.objects.link(ob_ch_down)
col_collection.objects.link(ob_ch_up)
col_collection.objects.link(ob_cube)

# ---- scene / render settings (as saved in the file)
scene.frame_start = 1; scene.frame_end = 250; scene.frame_set(1)
scene.render.engine = 'BLENDER_EEVEE_NEXT'
scene.cycles.use_denoising = False
scene.cycles.samples = 128
scene.cycles.sampling_pattern = 'TABULATED_SOBOL'
scene.cycles.use_adaptive_sampling = False
scene.cycles.use_light_tree = False
scene.view_settings.view_transform = 'Filmic'
bpy.context.view_layer.update()

# ---- added for rendering (the .blend has no active camera and no usable light): camera, sun
cam_auto = bpy.data.cameras.new('AutoCamera')
cam_auto.lens = 50.0
cam_auto.sensor_width = 36.0
cam_auto.clip_end = 1000.0
ob_auto_camera = bpy.data.objects.new('AutoCamera', cam_auto)
scene.collection.objects.link(ob_auto_camera)
ob_auto_camera.location = (5.75342, -6.90818, 4.60274)
ob_auto_camera.rotation_euler = (1.09748, -7.21219e-08, 0.694738)
scene.camera = ob_auto_camera
light_auto_sun = bpy.data.lights.new('AutoSun', 'SUN')
light_auto_sun.energy = 3.0
light_auto_sun.angle = 0.0523599
ob_auto_sun = bpy.data.objects.new('AutoSun', light_auto_sun)
scene.collection.objects.link(ob_auto_sun)
ob_auto_sun.rotation_euler = (0.872665, 0.174533, 0.523599)
bpy.context.view_layer.update()
